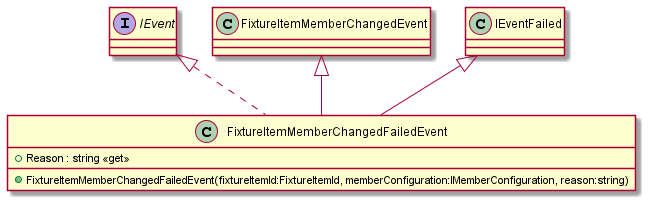

The diagram above was rendered by PlantUML. Its source (embedded in the PNG):
@startuml
class FixtureItemMemberChangedFailedEvent implements IEvent {
    + FixtureItemMemberChangedFailedEvent(fixtureItemId:FixtureItemId, memberConfiguration:IMemberConfiguration, reason:string)
    + Reason : string <<get>>
}
FixtureItemMemberChangedEvent <|-- FixtureItemMemberChangedFailedEvent
IEventFailed <|-- FixtureItemMemberChangedFailedEvent
@enduml